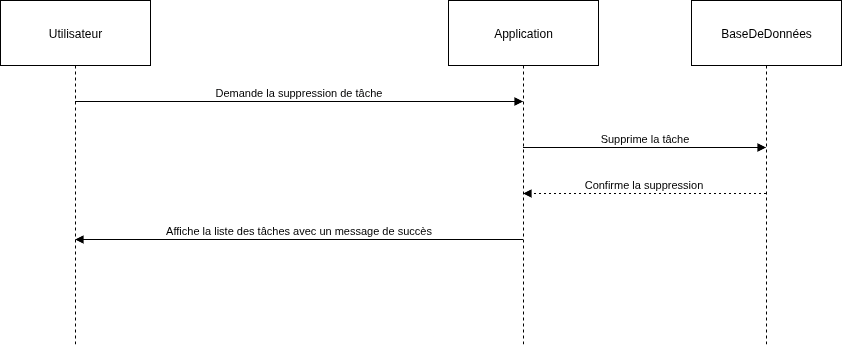

The diagram above was exported from draw.io. Its source (the exported page's mxGraphModel, read from the mxfile embedded in the PNG):
<mxGraphModel dx="1360" dy="728" grid="1" gridSize="10" guides="1" tooltips="1" connect="1" arrows="1" fold="1" page="1" pageScale="1" pageWidth="827" pageHeight="1169" math="0" shadow="0">
  <root>
    <mxCell id="0" />
    <mxCell id="1" parent="0" />
    <mxCell id="vAVLralikPCv2Wz846xD-1" value="Utilisateur" style="shape=umlLifeline;perimeter=lifelinePerimeter;whiteSpace=wrap;container=1;dropTarget=0;collapsible=0;recursiveResize=0;outlineConnect=0;portConstraint=eastwest;newEdgeStyle={&quot;edgeStyle&quot;:&quot;elbowEdgeStyle&quot;,&quot;elbow&quot;:&quot;vertical&quot;,&quot;curved&quot;:0,&quot;rounded&quot;:0};size=65;" parent="1" vertex="1">
      <mxGeometry x="20" y="20" width="150" height="344" as="geometry" />
    </mxCell>
    <mxCell id="vAVLralikPCv2Wz846xD-2" value="Application" style="shape=umlLifeline;perimeter=lifelinePerimeter;whiteSpace=wrap;container=1;dropTarget=0;collapsible=0;recursiveResize=0;outlineConnect=0;portConstraint=eastwest;newEdgeStyle={&quot;edgeStyle&quot;:&quot;elbowEdgeStyle&quot;,&quot;elbow&quot;:&quot;vertical&quot;,&quot;curved&quot;:0,&quot;rounded&quot;:0};size=65;" parent="1" vertex="1">
      <mxGeometry x="468" y="20" width="150" height="344" as="geometry" />
    </mxCell>
    <mxCell id="vAVLralikPCv2Wz846xD-3" value="BaseDeDonnées" style="shape=umlLifeline;perimeter=lifelinePerimeter;whiteSpace=wrap;container=1;dropTarget=0;collapsible=0;recursiveResize=0;outlineConnect=0;portConstraint=eastwest;newEdgeStyle={&quot;edgeStyle&quot;:&quot;elbowEdgeStyle&quot;,&quot;elbow&quot;:&quot;vertical&quot;,&quot;curved&quot;:0,&quot;rounded&quot;:0};size=65;" parent="1" vertex="1">
      <mxGeometry x="711" y="20" width="150" height="344" as="geometry" />
    </mxCell>
    <mxCell id="vAVLralikPCv2Wz846xD-4" value="Demande la suppression de tâche" style="verticalAlign=bottom;edgeStyle=elbowEdgeStyle;elbow=vertical;curved=0;rounded=0;endArrow=block;" parent="1" source="vAVLralikPCv2Wz846xD-1" target="vAVLralikPCv2Wz846xD-2" edge="1">
      <mxGeometry relative="1" as="geometry">
        <Array as="points">
          <mxPoint x="328" y="121" />
        </Array>
      </mxGeometry>
    </mxCell>
    <mxCell id="vAVLralikPCv2Wz846xD-5" value="Supprime la tâche" style="verticalAlign=bottom;edgeStyle=elbowEdgeStyle;elbow=vertical;curved=0;rounded=0;endArrow=block;" parent="1" source="vAVLralikPCv2Wz846xD-2" target="vAVLralikPCv2Wz846xD-3" edge="1">
      <mxGeometry relative="1" as="geometry">
        <Array as="points">
          <mxPoint x="673" y="167" />
        </Array>
      </mxGeometry>
    </mxCell>
    <mxCell id="vAVLralikPCv2Wz846xD-6" value="Confirme la suppression" style="verticalAlign=bottom;edgeStyle=elbowEdgeStyle;elbow=vertical;curved=0;rounded=0;dashed=1;dashPattern=2 3;endArrow=block;" parent="1" source="vAVLralikPCv2Wz846xD-3" target="vAVLralikPCv2Wz846xD-2" edge="1">
      <mxGeometry relative="1" as="geometry">
        <Array as="points">
          <mxPoint x="676" y="213" />
        </Array>
      </mxGeometry>
    </mxCell>
    <mxCell id="vAVLralikPCv2Wz846xD-7" value="Affiche la liste des tâches avec un message de succès" style="verticalAlign=bottom;edgeStyle=elbowEdgeStyle;elbow=vertical;curved=0;rounded=0;endArrow=block;" parent="1" source="vAVLralikPCv2Wz846xD-2" target="vAVLralikPCv2Wz846xD-1" edge="1">
      <mxGeometry relative="1" as="geometry">
        <Array as="points">
          <mxPoint x="331" y="259" />
        </Array>
      </mxGeometry>
    </mxCell>
  </root>
</mxGraphModel>